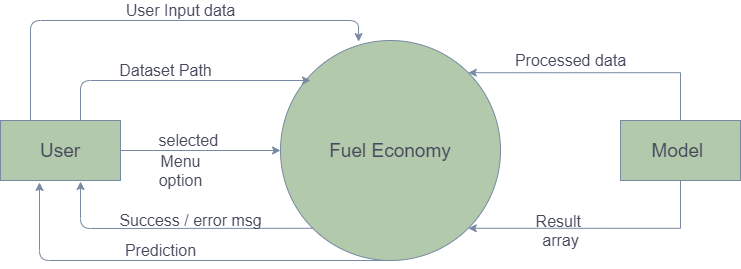

The diagram above was exported from draw.io. Its source (the exported page's mxGraphModel, read from the mxfile embedded in the PNG):
<mxGraphModel dx="868" dy="433" grid="1" gridSize="10" guides="1" tooltips="1" connect="1" arrows="1" fold="1" page="1" pageScale="1" pageWidth="826" pageHeight="1169" math="0" shadow="0">
  <root>
    <mxCell id="0" />
    <mxCell id="1" parent="0" />
    <mxCell id="wUD2HfZeAriwbwwSjMyC-62" value="&lt;font style=&quot;font-size: 19px&quot;&gt;Fuel Economy&lt;/font&gt;" style="ellipse;whiteSpace=wrap;html=1;aspect=fixed;fillColor=#B2C9AB;strokeColor=#788AA3;fontColor=#46495D;" vertex="1" parent="1">
      <mxGeometry x="320" y="100" width="220" height="220" as="geometry" />
    </mxCell>
    <mxCell id="wUD2HfZeAriwbwwSjMyC-63" value="&lt;font style=&quot;font-size: 19px&quot;&gt;User&lt;/font&gt;" style="rounded=0;whiteSpace=wrap;html=1;fillColor=#B2C9AB;strokeColor=#788AA3;fontColor=#46495D;" vertex="1" parent="1">
      <mxGeometry x="40" y="180" width="120" height="60" as="geometry" />
    </mxCell>
    <mxCell id="wUD2HfZeAriwbwwSjMyC-79" value="" style="edgeStyle=orthogonalEdgeStyle;rounded=0;orthogonalLoop=1;jettySize=auto;html=1;fontSize=16;entryX=1;entryY=0;entryDx=0;entryDy=0;strokeColor=#788AA3;fontColor=#46495D;" edge="1" parent="1" source="wUD2HfZeAriwbwwSjMyC-64" target="wUD2HfZeAriwbwwSjMyC-62">
      <mxGeometry relative="1" as="geometry">
        <mxPoint x="720" y="110" as="targetPoint" />
        <Array as="points">
          <mxPoint x="720" y="132" />
        </Array>
      </mxGeometry>
    </mxCell>
    <mxCell id="wUD2HfZeAriwbwwSjMyC-81" value="" style="edgeStyle=orthogonalEdgeStyle;rounded=0;orthogonalLoop=1;jettySize=auto;html=1;fontSize=16;entryX=1;entryY=1;entryDx=0;entryDy=0;strokeColor=#788AA3;fontColor=#46495D;" edge="1" parent="1" source="wUD2HfZeAriwbwwSjMyC-64" target="wUD2HfZeAriwbwwSjMyC-62">
      <mxGeometry relative="1" as="geometry">
        <mxPoint x="720" y="320" as="targetPoint" />
        <Array as="points">
          <mxPoint x="720" y="288" />
        </Array>
      </mxGeometry>
    </mxCell>
    <mxCell id="wUD2HfZeAriwbwwSjMyC-64" value="&lt;font style=&quot;font-size: 19px&quot;&gt;Model&amp;nbsp;&lt;/font&gt;" style="rounded=0;whiteSpace=wrap;html=1;fillColor=#B2C9AB;strokeColor=#788AA3;fontColor=#46495D;" vertex="1" parent="1">
      <mxGeometry x="660" y="180" width="120" height="60" as="geometry" />
    </mxCell>
    <mxCell id="wUD2HfZeAriwbwwSjMyC-65" value="" style="endArrow=classic;html=1;strokeColor=#788AA3;fontColor=#46495D;" edge="1" parent="1">
      <mxGeometry width="50" height="50" relative="1" as="geometry">
        <mxPoint x="120" y="180" as="sourcePoint" />
        <mxPoint x="350" y="140" as="targetPoint" />
        <Array as="points">
          <mxPoint x="120" y="140" />
        </Array>
      </mxGeometry>
    </mxCell>
    <mxCell id="wUD2HfZeAriwbwwSjMyC-66" value="" style="endArrow=classic;html=1;exitX=0.25;exitY=0;exitDx=0;exitDy=0;entryX=0.355;entryY=0.005;entryDx=0;entryDy=0;entryPerimeter=0;strokeColor=#788AA3;fontColor=#46495D;" edge="1" parent="1" source="wUD2HfZeAriwbwwSjMyC-63" target="wUD2HfZeAriwbwwSjMyC-62">
      <mxGeometry width="50" height="50" relative="1" as="geometry">
        <mxPoint x="390" y="180" as="sourcePoint" />
        <mxPoint x="430" y="50" as="targetPoint" />
        <Array as="points">
          <mxPoint x="70" y="80" />
          <mxPoint x="398" y="80" />
        </Array>
      </mxGeometry>
    </mxCell>
    <mxCell id="wUD2HfZeAriwbwwSjMyC-67" value="User Input data" style="text;html=1;align=center;verticalAlign=middle;resizable=0;points=[];autosize=1;fontSize=16;fontColor=#46495D;" vertex="1" parent="1">
      <mxGeometry x="160" y="60" width="120" height="20" as="geometry" />
    </mxCell>
    <mxCell id="wUD2HfZeAriwbwwSjMyC-68" value="Dataset Path" style="text;html=1;align=center;verticalAlign=middle;resizable=0;points=[];autosize=1;fontSize=16;fontColor=#46495D;" vertex="1" parent="1">
      <mxGeometry x="150" y="120" width="110" height="20" as="geometry" />
    </mxCell>
    <mxCell id="wUD2HfZeAriwbwwSjMyC-69" value="" style="endArrow=classic;html=1;fontSize=16;entryX=0.667;entryY=1.017;entryDx=0;entryDy=0;entryPerimeter=0;exitX=0;exitY=1;exitDx=0;exitDy=0;strokeColor=#788AA3;fontColor=#46495D;" edge="1" parent="1" source="wUD2HfZeAriwbwwSjMyC-62" target="wUD2HfZeAriwbwwSjMyC-63">
      <mxGeometry width="50" height="50" relative="1" as="geometry">
        <mxPoint x="360" y="280" as="sourcePoint" />
        <mxPoint x="440" y="130" as="targetPoint" />
        <Array as="points">
          <mxPoint x="120" y="288" />
        </Array>
      </mxGeometry>
    </mxCell>
    <mxCell id="wUD2HfZeAriwbwwSjMyC-70" value="Success / error msg" style="text;html=1;align=center;verticalAlign=middle;resizable=0;points=[];autosize=1;fontSize=16;fontColor=#46495D;" vertex="1" parent="1">
      <mxGeometry x="150" y="270" width="160" height="20" as="geometry" />
    </mxCell>
    <mxCell id="wUD2HfZeAriwbwwSjMyC-71" value="" style="endArrow=classic;html=1;fontSize=16;exitX=0.5;exitY=1;exitDx=0;exitDy=0;entryX=0.325;entryY=1.033;entryDx=0;entryDy=0;entryPerimeter=0;strokeColor=#788AA3;fontColor=#46495D;" edge="1" parent="1" source="wUD2HfZeAriwbwwSjMyC-62" target="wUD2HfZeAriwbwwSjMyC-63">
      <mxGeometry width="50" height="50" relative="1" as="geometry">
        <mxPoint x="390" y="180" as="sourcePoint" />
        <mxPoint x="440" y="130" as="targetPoint" />
        <Array as="points">
          <mxPoint x="79" y="320" />
        </Array>
      </mxGeometry>
    </mxCell>
    <mxCell id="wUD2HfZeAriwbwwSjMyC-72" value="Prediction" style="text;html=1;align=center;verticalAlign=middle;resizable=0;points=[];autosize=1;fontSize=16;fontColor=#46495D;" vertex="1" parent="1">
      <mxGeometry x="155" y="300" width="90" height="20" as="geometry" />
    </mxCell>
    <mxCell id="wUD2HfZeAriwbwwSjMyC-73" value="" style="endArrow=classic;html=1;fontSize=16;exitX=1;exitY=0.5;exitDx=0;exitDy=0;entryX=0;entryY=0.5;entryDx=0;entryDy=0;strokeColor=#788AA3;fontColor=#46495D;" edge="1" parent="1" source="wUD2HfZeAriwbwwSjMyC-63" target="wUD2HfZeAriwbwwSjMyC-62">
      <mxGeometry width="50" height="50" relative="1" as="geometry">
        <mxPoint x="390" y="180" as="sourcePoint" />
        <mxPoint x="440" y="130" as="targetPoint" />
      </mxGeometry>
    </mxCell>
    <mxCell id="wUD2HfZeAriwbwwSjMyC-74" value="selected&amp;nbsp;" style="text;html=1;align=center;verticalAlign=middle;resizable=0;points=[];autosize=1;fontSize=16;fontColor=#46495D;" vertex="1" parent="1">
      <mxGeometry x="190" y="190" width="80" height="20" as="geometry" />
    </mxCell>
    <mxCell id="wUD2HfZeAriwbwwSjMyC-76" value="Menu&lt;br&gt;option" style="text;html=1;align=center;verticalAlign=middle;resizable=0;points=[];autosize=1;fontSize=16;fontColor=#46495D;" vertex="1" parent="1">
      <mxGeometry x="190" y="210" width="60" height="40" as="geometry" />
    </mxCell>
    <mxCell id="wUD2HfZeAriwbwwSjMyC-82" value="Processed data" style="text;html=1;align=center;verticalAlign=middle;resizable=0;points=[];autosize=1;fontSize=16;fontColor=#46495D;" vertex="1" parent="1">
      <mxGeometry x="545" y="110" width="130" height="20" as="geometry" />
    </mxCell>
    <mxCell id="wUD2HfZeAriwbwwSjMyC-83" value="Result&amp;nbsp;&lt;br&gt;array" style="text;html=1;align=center;verticalAlign=middle;resizable=0;points=[];autosize=1;fontSize=16;fontColor=#46495D;" vertex="1" parent="1">
      <mxGeometry x="565" y="270" width="70" height="40" as="geometry" />
    </mxCell>
  </root>
</mxGraphModel>